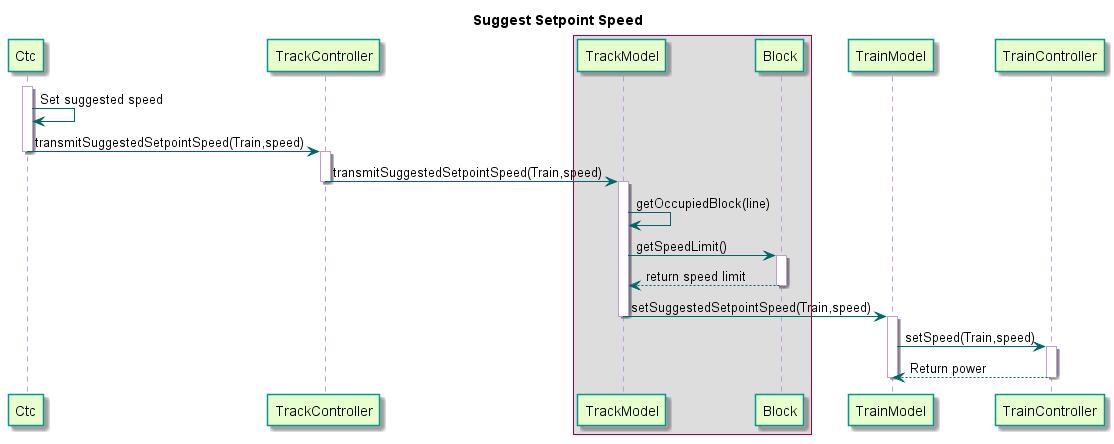

The diagram above was rendered by PlantUML. Its source (embedded in the PNG):
@startuml

title Suggest Setpoint Speed

skinparam sequence {
  BackgroundColor transparent
  ParticipantBackgroundColor #e6ffcc
  ParticipantBorderColor 	#049595
  PackageBorderCOlor  #049595
  ArrowColor #006666
  LifeLineBorderColor #c09cd9
}

participant Ctc
participant TrackController
box
	participant TrackModel
	participant Block
end box
participant TrainModel

activate Ctc
Ctc -> Ctc : Set suggested speed
Ctc -> TrackController : transmitSuggestedSetpointSpeed(Train,speed)
deactivate Ctc

activate TrackController
TrackController -> TrackModel : transmitSuggestedSetpointSpeed(Train,speed)
deactivate TrackController

activate TrackModel
TrackModel -> TrackModel : getOccupiedBlock(line)
TrackModel -> Block : getSpeedLimit()
activate Block
Block --> TrackModel : return speed limit
deactivate Block

TrackModel -> TrainModel : setSuggestedSetpointSpeed(Train,speed)
deactivate TrackModel

activate TrainModel
TrainModel -> TrainController : setSpeed(Train,speed)

activate TrainController
TrainController --> TrainModel : Return power
deactivate TrainController

deactivate TrainModel

@enduml